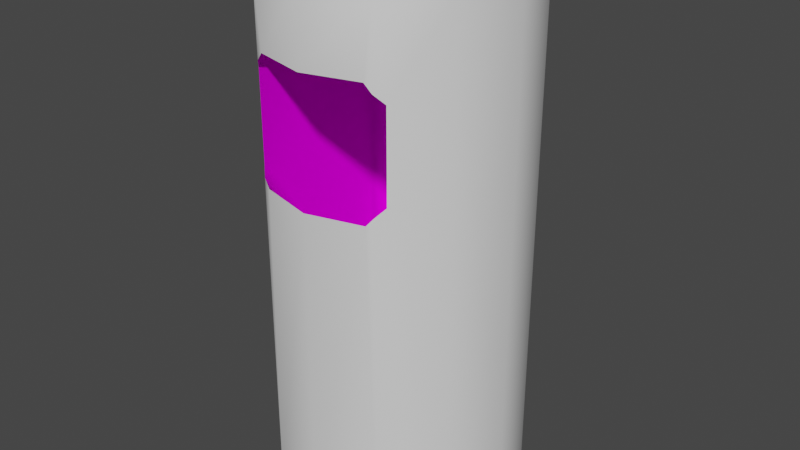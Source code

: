 # Source: VS_ashtray.blend  (saved by Blender 2.93.20; exported with 4.5.12 LTS)
import bpy
from mathutils import Matrix  # noqa: F401  (used for matrix-valued properties, if any)

bpy.ops.wm.read_factory_settings(use_empty=True)
scene = bpy.context.scene
scene.name = 'Scene'

# ---- images (referenced by path relative to the original .blend; pixels are not part of the script)
import os
ASSET_DIR = os.environ.get("B2B_ASSET_DIR", "")  # directory of the original .blend (textures are referenced by path, not embedded)
HERE = os.path.dirname(os.path.abspath(__file__))  # packed textures are extracted next to this script under _unpacked/

def load_image(name, relpath, width, height, colorspace="sRGB"):
    """Load a texture the original file referenced (path relative to the .blend, or extracted next to this script)."""
    p = next((c for c in (os.path.join(HERE, relpath), os.path.join(ASSET_DIR, relpath)) if relpath and os.path.exists(c)), "")
    if p:
        img = bpy.data.images.load(p, check_existing=True)
        img.name = name
    else:  # same state as the original file: an image datablock whose file is absent (Cycles renders it pink)
        img = bpy.data.images.new(name, width, height)
        img.source = "FILE"
        img.filepath = "//" + (relpath or name)
    img.colorspace_settings.name = colorspace
    return img
img_vsbuttcan_tiff = load_image('VSbuttcan.TIFF', 'VSbuttcan.TIFF', 1024, 1024, 'sRGB')
img_vsashtrayblackmap_tiff = load_image('VSashtrayblackmap.TIFF', 'VSashtrayblackmap.TIFF', 1024, 1024, 'sRGB')

# ---- materials (node trees are filled in below, after node groups)
mat_vsashtraychrome = bpy.data.materials.new('VSashtraychrome')
mat_vsashtraychrome.use_transparent_shadow = False
mat_vsashtraychrome.roughness = 0.9623
mat_vsashtraychrome.specular_intensity = 0.0
mat_vslashtrayfill = bpy.data.materials.new('VSLashtrayfill')
mat_vslashtrayfill.use_transparent_shadow = False
mat_vslashtrayfill.roughness = 0.9623
mat_vslashtrayfill.specular_intensity = 0.0
mat_vsashtrayblackplastik = bpy.data.materials.new('VSashtrayblackplastik')
mat_vsashtrayblackplastik.use_transparent_shadow = False
mat_vsashtrayblackplastik.roughness = 0.9623
mat_vsashtrayblackplastik.specular_intensity = 0.0

# ---- node groups
ng_auto_smooth = bpy.data.node_groups.new('Auto Smooth', 'GeometryNodeTree')
_s = ng_auto_smooth.interface.new_socket(name='Geometry', in_out='OUTPUT', socket_type='NodeSocketGeometry')
_s = ng_auto_smooth.interface.new_socket(name='Geometry', in_out='INPUT', socket_type='NodeSocketGeometry')
_s = ng_auto_smooth.interface.new_socket(name='Angle', in_out='INPUT', socket_type='NodeSocketFloat')
_s.subtype = 'ANGLE'
_s.min_value = 0.0
_s.max_value = 3.142
ng_auto_smooth.is_modifier = True
_N = ng_auto_smooth.nodes; _L = ng_auto_smooth.links
n0 = _N.new('NodeGroupOutput'); n0.name = 'Group Output'; n0.location = (480, -100)
n1 = _N.new('NodeGroupInput'); n1.name = 'Group Input'; n1.location = (-420, -300)
n2 = _N.new('NodeGroupInput'); n2.name = 'Group Input.001'; n2.location = (-60, -100)
n3 = _N.new('GeometryNodeSetShadeSmooth'); n3.name = 'Set Shade Smooth'; n3.location = (120, -100)
n3.domain = 'EDGE'
n4 = _N.new('GeometryNodeSetShadeSmooth'); n4.name = 'Set Shade Smooth.001'; n4.location = (300, -100)
n5 = _N.new('GeometryNodeInputMeshEdgeAngle'); n5.name = 'Edge Angle'; n5.location = (-420, -220)
n6 = _N.new('GeometryNodeInputEdgeSmooth'); n6.name = 'Is Edge Smooth'; n6.location = (-60, -160)
n7 = _N.new('GeometryNodeInputShadeSmooth'); n7.name = 'Is Face Smooth'; n7.location = (-240, -340)
n8 = _N.new('FunctionNodeBooleanMath'); n8.name = 'Boolean Math'; n8.location = (-60, -220)
n9 = _N.new('FunctionNodeCompare'); n9.name = 'Compare'; n9.location = (-240, -180)
n9.operation = 'LESS_EQUAL'
_L.new(n5.outputs[0], n9.inputs[0])
_L.new(n4.outputs[0], n0.inputs[0])
_L.new(n1.outputs[1], n9.inputs[1])
_L.new(n9.outputs[0], n8.inputs[0])
_L.new(n7.outputs[0], n8.inputs[1])
_L.new(n2.outputs[0], n3.inputs[0])
_L.new(n6.outputs[0], n3.inputs[1])
_L.new(n3.outputs[0], n4.inputs[0])
_L.new(n8.outputs[0], n3.inputs[2])
n0.is_active_output = True

# ---- material node trees
mat_vsashtraychrome.use_nodes = True; mat_vsashtraychrome.node_tree.nodes.clear()
_N = mat_vsashtraychrome.node_tree.nodes; _L = mat_vsashtraychrome.node_tree.links
n0 = _N.new('ShaderNodeBsdfPrincipled'); n0.name = 'Principled BSDF'; n0.location = (10, 300)
n0.distribution = 'GGX'
n0.subsurface_method = 'BURLEY'
n0.inputs[2].default_value = 0.9623
n0.inputs[3].default_value = 1.45
n0.inputs[13].default_value = 0.0
n0.inputs[27].default_value = (0.0, 0.0, 0.0, 1.0)
n0.inputs[28].default_value = 1.0
n1 = _N.new('ShaderNodeOutputMaterial'); n1.name = 'Material Output'; n1.location = (300, 300)
_L.new(n0.outputs[0], n1.inputs[0])
n1.is_active_output = True
mat_vslashtrayfill.use_nodes = True; mat_vslashtrayfill.node_tree.nodes.clear()
_N = mat_vslashtrayfill.node_tree.nodes; _L = mat_vslashtrayfill.node_tree.links
n0 = _N.new('ShaderNodeBsdfPrincipled'); n0.name = 'Principled BSDF'; n0.location = (10, 300)
n0.distribution = 'GGX'
n0.subsurface_method = 'BURLEY'
n0.inputs[2].default_value = 0.9623
n0.inputs[3].default_value = 1.45
n0.inputs[13].default_value = 0.0
n0.inputs[27].default_value = (0.0, 0.0, 0.0, 1.0)
n0.inputs[28].default_value = 1.0
n1 = _N.new('ShaderNodeOutputMaterial'); n1.name = 'Material Output'; n1.location = (300, 300)
n2 = _N.new('ShaderNodeTexImage'); n2.name = 'Image Texture'; n2.location = (-300, 600)
n2.image = img_vsbuttcan_tiff
_L.new(n0.outputs[0], n1.inputs[0])
_L.new(n2.outputs[0], n0.inputs[0])
n1.is_active_output = True
mat_vsashtrayblackplastik.use_nodes = True; mat_vsashtrayblackplastik.node_tree.nodes.clear()
_N = mat_vsashtrayblackplastik.node_tree.nodes; _L = mat_vsashtrayblackplastik.node_tree.links
n0 = _N.new('ShaderNodeBsdfPrincipled'); n0.name = 'Principled BSDF'; n0.location = (10, 300)
n0.distribution = 'GGX'
n0.subsurface_method = 'BURLEY'
n0.inputs[2].default_value = 0.9623
n0.inputs[3].default_value = 1.45
n0.inputs[13].default_value = 0.0
n0.inputs[27].default_value = (0.0, 0.0, 0.0, 1.0)
n0.inputs[28].default_value = 1.0
n1 = _N.new('ShaderNodeOutputMaterial'); n1.name = 'Material Output'; n1.location = (300, 300)
n2 = _N.new('ShaderNodeTexImage'); n2.name = 'Image Texture'; n2.location = (-300, 600)
n2.image = img_vsashtrayblackmap_tiff
_L.new(n0.outputs[0], n1.inputs[0])
_L.new(n2.outputs[0], n0.inputs[0])
n1.is_active_output = True

# ---- world
world_world = bpy.data.worlds.new('World'); scene.world = world_world
world_world.use_nodes = True; world_world.node_tree.nodes.clear()
_N = world_world.node_tree.nodes; _L = world_world.node_tree.links
n0 = _N.new('ShaderNodeOutputWorld'); n0.name = 'World Output'; n0.location = (300, 300)
n1 = _N.new('ShaderNodeBackground'); n1.name = 'Background'; n1.location = (10, 300)
n1.inputs[0].default_value = (0.05088, 0.05088, 0.05088, 1.0)
_L.new(n1.outputs[0], n0.inputs[0])
n0.is_active_output = True
world_world.color = (0.05088, 0.05088, 0.05088)
world_world.use_sun_shadow = False
world_world.sun_shadow_jitter_overblur = 0.0

# ---- meshes
me_vs_ashtray = bpy.data.meshes.new('VS_ashtray')
me_vs_ashtray.from_pydata([(0.1773, -0.4831, 0.001439), (0.1533, 0.2374, 0.09116), (-0.1815, -0.4831, 0.001439), (-0.1815, 0.2374, 0.001439), (-0.1575, 0.2374, -0.08828), (-0.1575, -0.4831, 0.09116), (0.1533, -0.4831, 0.09116), (-0.002104, -0.4831, 0.1809), (-0.002104, -0.03664, 0.1809), (-0.08196, -0.03664, 0.1595), (-0.002104, -0.4831, -0.178), (0.1604, -0.5031, 0.001439), (0.08761, 0.2374, 0.1568), (-0.1031, 0.1147, 0.1456), (-0.1575, 0.2374, 0.09116), (-0.1429, 0.2574, -0.07982), (0.07749, -0.03664, 0.1595), (0.08761, -0.4831, 0.1568), (-0.002104, -0.5031, 0.164), (0.07916, -0.5031, 0.1422), (0.1386, 0.2574, 0.0827), (0.1533, 0.2374, -0.08828), (-0.05732, 0.234, 0.03308), (-0.09182, 0.128, 0.1568), (-0.09182, -0.4831, 0.1568), (-0.1575, -0.4831, -0.08828), (0.05266, 0.234, -0.03042), (0.1386, 0.2574, -0.07982), (-0.06595, 0.234, 0.001295), (-0.002104, 0.2574, 0.164), (-0.08336, 0.2574, -0.1393), (0.06109, 0.234, 0.001295), (-0.1428, 0.2574, 0.0827), (0.1386, -0.5031, -0.07982), (0.08761, -0.4831, -0.154), (-0.002104, -0.5031, 0.001439), (-0.002104, -0.5031, -0.1611), (-0.1428, -0.5031, 0.0827), (-0.09182, 0.2374, 0.1568), (-0.002104, 0.2374, 0.1809), (0.1773, 0.2374, 0.001439), (0.1386, -0.5031, 0.0827), (-0.08336, -0.5031, 0.1422), (0.08761, 0.1277, 0.1568), (0.08761, 0.2374, -0.154), (-0.002104, 0.2374, -0.178), (-0.1646, 0.2574, 0.001439), (-0.09182, 0.2374, -0.154), (-0.002104, 0.2574, -0.1611), (-0.1646, -0.5031, 0.001439), (-0.09182, -0.4831, -0.154), (-0.1429, -0.5031, -0.07982), (0.1533, -0.4831, -0.08828), (0.07916, -0.5031, -0.1393), (0.08761, -0.02468, 0.1568), (-0.08336, 0.2574, 0.1422), (-0.03414, 0.234, -0.05391), (0.07916, 0.2574, -0.1393), (0.1604, 0.2574, 0.001439), (0.05258, 0.234, 0.03297), (0.07916, 0.2574, 0.1422), (-0.08336, -0.5031, -0.1393), (0.0564, 0.1865, -0.1008), (-0.002432, 0.1865, 0.1188), (-0.08196, 0.1397, 0.1595), (0.0295, 0.234, -0.05373), (0.1267, -0.3383, -0.08952), (0.09864, -0.01165, 0.1458), (0.09864, 0.1147, 0.1458), (-0.1043, 0.1865, 0.05999), (-0.002432, 0.1865, -0.1165), (-0.1201, 0.1865, 0.001152), (-0.034, 0.234, 0.05625), (0.09947, 0.1865, 0.05999), (-0.1311, 0.06173, -0.08952), (0.09966, -0.3383, -0.1107), (0.09966, -0.4175, -0.08952), (-0.002104, 0.1397, 0.1809), (-0.1041, -0.3383, -0.1107), (-0.1041, 0.06173, -0.1107), (-0.1311, -0.3383, -0.08952), (0.0294, 0.234, 0.05614), (-0.05748, 0.234, -0.03058), (0.09966, 0.06173, -0.1107), (0.09966, 0.1409, -0.08952), (0.1267, 0.06173, -0.08952), (-0.1041, -0.4175, -0.08952), (-0.1031, -0.01165, 0.1456), (0.09947, 0.1865, -0.05768), (0.1152, 0.1865, 0.001152), (-0.1043, 0.1865, -0.05768), (-0.06127, 0.1865, -0.1008), (-0.06127, 0.1865, 0.1031), (-0.002268, 0.234, -0.06236), (-0.002268, 0.234, 0.06466), (0.0564, 0.1865, 0.1031), (0.07749, 0.1397, 0.1595), (-0.09182, -0.02499, 0.1568), (-0.1041, 0.1409, -0.08952)], [], [(80, 78, 79, 74), (40, 0, 52, 21), (5, 14, 3, 2), (57, 65, 26, 27), (16, 8, 7, 17), (50, 47, 45, 10), (32, 22, 28, 46), (41, 35, 11), (78, 75, 83, 79), (68, 6, 1), (15, 4, 3, 46), (13, 14, 5), (77, 96, 12, 39), (30, 56, 93, 48), (39, 38, 64, 77), (18, 35, 19), (59, 81, 60, 20), (31, 58, 27, 26), (4, 25, 2, 3), (33, 35, 53), (68, 67, 6), (24, 97, 87, 5), (15, 82, 56, 30), (74, 98, 13, 87), (37, 35, 42), (86, 76, 75, 78), (48, 93, 65, 57), (55, 72, 22, 32), (49, 35, 37), (87, 13, 5), (67, 54, 17, 6), (60, 81, 94, 29), (1, 20, 60, 12), (72, 55, 29, 94), (13, 23, 38, 14), (33, 52, 0, 11), (62, 91, 71, 95), (47, 50, 25, 4), (28, 82, 15, 46), (11, 35, 33), (51, 35, 49), (53, 35, 36), (53, 34, 52, 33), (2, 49, 37, 5), (17, 19, 41, 6), (11, 0, 6, 41), (4, 15, 30, 47), (21, 27, 58, 40), (14, 32, 46, 3), (51, 25, 50, 61), (39, 29, 55, 38), (19, 35, 41), (42, 35, 18), (29, 39, 12, 60), (32, 14, 38, 55), (47, 30, 48, 45), (34, 53, 36, 10), (27, 21, 44, 57), (45, 48, 57, 44), (40, 58, 20, 1), (19, 17, 7, 18), (25, 51, 49, 2), (24, 42, 18, 7), (61, 50, 10, 36), (5, 37, 42, 24), (82, 90, 91, 56), (12, 96, 43), (16, 17, 54), (97, 24, 9), (38, 23, 64), (61, 35, 51), (36, 35, 61), (12, 43, 68, 1), (95, 73, 89), (62, 95, 89), (71, 92, 95), (62, 89, 88), (92, 63, 95), (62, 70, 91), (91, 90, 71), (71, 69, 92), (58, 31, 59, 20), (8, 76, 86, 9), (68, 85, 66), (87, 80, 74), (84, 98, 79, 83), (94, 81, 95, 63), (66, 67, 68), (98, 84, 77, 64), (81, 59, 73, 95), (73, 59, 31, 89), (23, 13, 98), (43, 96, 84, 85), (70, 93, 56, 91), (88, 26, 65, 62), (63, 92, 72, 94), (93, 70, 62, 65), (71, 28, 22, 69), (8, 16, 76), (34, 44, 21, 52), (44, 34, 10, 45), (54, 66, 76), (77, 84, 96), (87, 86, 80), (71, 90, 82, 28), (24, 7, 8, 9), (84, 83, 85), (78, 80, 86), (75, 66, 85, 83), (66, 75, 76), (98, 74, 79), (43, 85, 68), (87, 97, 86), (54, 67, 66), (26, 88, 89, 31), (92, 69, 22, 72), (16, 54, 76), (97, 9, 86), (23, 98, 64), (0, 40, 1, 6)])
me_vs_ashtray.polygons.foreach_set('use_smooth', [True] * 120)
me_vs_ashtray.polygons.foreach_set('material_index', [2, 0, 0, 0, 0, 0, 0, 0, 2, 0, 0, 0, 0, 0, 0, 0, 0, 0, 0, 0, 0, 0, 0, 2, 0, 2, 0, 0, 0, 0, 0, 0, 0, 0, 0, 0, 1, 0, 0, 0, 0, 0, 0, 0, 0, 0, 0, 0, 0, 0, 0, 0, 0, 0, 0, 0, 0, 0, 0, 0, 0, 0, 0, 0, 0, 2, 0, 0, 0, 0, 0, 0, 0, 1, 1, 1, 1, 1, 1, 1, 1, 0, 2, 2, 2, 2, 2, 2, 2, 2, 2, 2, 2, 2, 2, 2, 2, 2, 2, 0, 0, 2, 2, 2, 2, 0, 2, 2, 2, 2, 2, 2, 2, 2, 2, 2, 2, 2, 2, 0])
_uv = me_vs_ashtray.uv_layers.new(name='UVMap')
_uv.uv.foreach_set('vector', [0.000488, 0.1421, 0.1052, 0.1421, 0.1052, 0.8579, 0.000488, 0.8579, 0.75, 0.9732, 0.75, 0.02679, 0.8333, 0.02679, 0.8333, 0.9732, 0.3333, 0.02679, 0.3333, 0.9732, 0.25, 0.9732, 0.25, 0.02679, 0.1082, 0.7262, 0.3464, 0.588, 0.4113, 0.6525, 0.2738, 0.8918, 0.5742, 0.6133, 0.5, 0.6133, 0.5, 0.02679, 0.5833, 0.02679, 0.08331, 0.02679, 0.08331, 0.9732, 0.0, 0.9732, 0.0, 0.02679, 0.7262, 0.1082, 0.5881, 0.3463, 0.4996, 0.3223, 0.5, 0.04761, 0.7262, 0.8918, 0.5, 0.5, 0.5, 0.9524, 0.1052, 0.1421, 0.8948, 0.1421, 0.8948, 0.8579, 0.1052, 0.8579, 0.597, 0.8121, 0.6667, 0.02679, 0.6667, 0.9732, 0.1667, 0.9995, 0.1667, 0.9732, 0.25, 0.9732, 0.25, 0.9995, 0.4027, 0.8121, 0.3333, 0.9732, 0.3333, 0.02679, 0.5, 0.8449, 0.5742, 0.8449, 0.5833, 0.9732, 0.5, 0.9732, 0.1082, 0.2738, 0.3459, 0.4108, 0.3224, 0.4996, 0.04761, 0.5, 0.5, 0.9732, 0.4167, 0.9732, 0.4255, 0.8449, 0.5, 0.8449, 0.9524, 0.5, 0.5, 0.5, 0.8918, 0.7262, 0.5878, 0.6522, 0.6523, 0.5877, 0.8918, 0.7262, 0.7262, 0.8918, 0.4996, 0.6759, 0.5, 0.9524, 0.2738, 0.8918, 0.4113, 0.6525, 0.1667, 0.9732, 0.1667, 0.02679, 0.25, 0.02679, 0.25, 0.9732, 0.2738, 0.8918, 0.5, 0.5, 0.1082, 0.7262, 0.597, 0.8121, 0.597, 0.6461, 0.6667, 0.02679, 0.4167, 0.02679, 0.4167, 0.6286, 0.4027, 0.6461, 0.3333, 0.02679, 0.2738, 0.1082, 0.4108, 0.3458, 0.3459, 0.4108, 0.1082, 0.2738, 0.9271, 0.8579, 0.9271, 0.9995, 0.1215, 0.9526, 0.1215, 0.7266, 0.7262, 0.1082, 0.5, 0.5, 0.8918, 0.2738, 0.1052, 0.000488, 0.8948, 0.000488, 0.8948, 0.1421, 0.1052, 0.1421, 0.04761, 0.5, 0.3224, 0.4996, 0.3464, 0.588, 0.1082, 0.7262, 0.8918, 0.2738, 0.6526, 0.4112, 0.5881, 0.3463, 0.7262, 0.1082, 0.5, 0.04761, 0.5, 0.5, 0.7262, 0.1082, 0.4027, 0.6461, 0.4027, 0.8121, 0.3333, 0.02679, 0.597, 0.6461, 0.5833, 0.629, 0.5833, 0.02679, 0.6667, 0.02679, 0.8918, 0.7262, 0.6523, 0.5877, 0.676, 0.4996, 0.9524, 0.5, 0.6667, 0.9732, 0.6667, 0.9995, 0.5833, 0.9995, 0.5833, 0.9732, 0.6526, 0.4112, 0.8918, 0.2738, 0.9524, 0.5, 0.676, 0.4996, 0.4027, 0.8121, 0.4167, 0.8296, 0.4167, 0.9732, 0.3333, 0.9732, 0.8333, 0.000488, 0.8333, 0.02679, 0.75, 0.02679, 0.75, 0.000488, 0.2502, 0.06744, 0.7498, 0.06744, 0.9995, 0.5, 0.2502, 0.9326, 0.08331, 0.9732, 0.08331, 0.02679, 0.1667, 0.02679, 0.1667, 0.9732, 0.4996, 0.3223, 0.4108, 0.3458, 0.2738, 0.1082, 0.5, 0.04761, 0.5, 0.9524, 0.5, 0.5, 0.2738, 0.8918, 0.2738, 0.1082, 0.5, 0.5, 0.5, 0.04761, 0.1082, 0.7262, 0.5, 0.5, 0.04761, 0.5, 0.9167, 0.000488, 0.9167, 0.02679, 0.8333, 0.02679, 0.8333, 0.000488, 0.25, 0.02679, 0.25, 0.000488, 0.3333, 0.000488, 0.3333, 0.02679, 0.5833, 0.02679, 0.5833, 0.000488, 0.6667, 0.000488, 0.6667, 0.02679, 0.75, 0.000488, 0.75, 0.02679, 0.6667, 0.02679, 0.6667, 0.000488, 0.1667, 0.9732, 0.1667, 0.9995, 0.08331, 0.9995, 0.08331, 0.9732, 0.8333, 0.9732, 0.8333, 0.9995, 0.75, 0.9995, 0.75, 0.9732, 0.3333, 0.9732, 0.3333, 0.9995, 0.25, 0.9995, 0.25, 0.9732, 0.1667, 0.000488, 0.1667, 0.02679, 0.08331, 0.02679, 0.08331, 0.000488, 0.5, 0.9732, 0.5, 0.9995, 0.4167, 0.9995, 0.4167, 0.9732, 0.8918, 0.7262, 0.5, 0.5, 0.7262, 0.8918, 0.8918, 0.2738, 0.5, 0.5, 0.9524, 0.5, 0.5, 0.9995, 0.5, 0.9732, 0.5833, 0.9732, 0.5833, 0.9995, 0.3333, 0.9995, 0.3333, 0.9732, 0.4167, 0.9732, 0.4167, 0.9995, 0.08331, 0.9732, 0.08331, 0.9995, 0.0, 0.9995, 0.0, 0.9732, -0.08331, 0.02679, -0.08331, 0.000488, 0.0, 0.000488, 0.0, 0.02679, 0.8333, 0.9995, 0.8333, 0.9732, 0.9167, 0.9732, 0.9167, 0.9995, 0.0, 0.9732, 0.0, 0.9995, -0.08331, 0.9995, -0.08331, 0.9732, 0.75, 0.9732, 0.75, 0.9995, 0.6667, 0.9995, 0.6667, 0.9732, 0.5833, 0.000488, 0.5833, 0.02679, 0.5, 0.02679, 0.5, 0.000488, 0.1667, 0.02679, 0.1667, 0.000488, 0.25, 0.000488, 0.25, 0.02679, 0.4167, 0.02679, 0.4167, 0.000488, 0.5, 0.000488, 0.5, 0.02679, 0.08331, 0.000488, 0.08331, 0.02679, 0.0, 0.02679, 0.0, 0.000488, 0.3333, 0.02679, 0.3333, 0.000488, 0.4167, 0.000488, 0.4167, 0.02679, 0.6347, 0.7337, 0.7498, 0.9326, 0.9326, 0.7498, 0.7337, 0.6346, 0.5833, 0.9732, 0.5742, 0.8449, 0.5833, 0.8292, 0.5742, 0.6133, 0.5833, 0.02679, 0.5833, 0.629, 0.4167, 0.6286, 0.4167, 0.02679, 0.4255, 0.6133, 0.4167, 0.9732, 0.4167, 0.8296, 0.4255, 0.8449, 0.1082, 0.2738, 0.5, 0.5, 0.2738, 0.1082, 0.04761, 0.5, 0.5, 0.5, 0.1082, 0.2738, 0.5833, 0.9732, 0.5833, 0.8292, 0.597, 0.8121, 0.6667, 0.9732, 0.2502, 0.9326, 0.06744, 0.7498, 0.000488, 0.5, 0.2502, 0.06744, 0.2502, 0.9326, 0.000488, 0.5, 0.9995, 0.5, 0.7498, 0.9326, 0.2502, 0.9326, 0.2502, 0.06744, 0.000488, 0.5, 0.06744, 0.2502, 0.7498, 0.9326, 0.5, 0.9995, 0.2502, 0.9326, 0.2502, 0.06744, 0.5, 0.000488, 0.7498, 0.06744, 0.7498, 0.06744, 0.9326, 0.2502, 0.9995, 0.5, 0.9995, 0.5, 0.9326, 0.7498, 0.7498, 0.9326, 0.5, 0.9524, 0.4996, 0.6759, 0.5878, 0.6522, 0.7262, 0.8918, 0.4995, 0.6819, 0.1052, 0.000488, 0.8948, 0.000488, 0.809, 0.6819, 0.8793, 0.9526, 0.07294, 0.8579, 0.07294, 0.1421, 0.1215, 0.7266, 0.9271, 0.1421, 0.9271, 0.8579, 0.8948, 0.9995, 0.1052, 0.9995, 0.1052, 0.8579, 0.8948, 0.8579, 0.2304, 0.4993, 0.2665, 0.3649, 0.06744, 0.2502, 0.000488, 0.5, 0.07294, 0.1421, 0.8793, 0.7266, 0.8793, 0.9526, 0.1052, 0.07294, 0.8948, 0.07294, 0.5005, 0.9995, 0.191, 0.9261, 0.2665, 0.3649, 0.3649, 0.2665, 0.2502, 0.06744, 0.06744, 0.2502, 0.2502, 0.06744, 0.3649, 0.2665, 0.4994, 0.2303, 0.5, 0.000488, 0.08289, 0.9765, 0.1215, 0.9526, 0.9271, 0.9995, 0.9171, 0.976, 0.9264, 0.9974, 0.07294, 0.9995, 0.07294, 0.8579, 0.9995, 0.5, 0.7696, 0.4993, 0.7337, 0.6346, 0.9326, 0.7498, 0.7498, 0.06744, 0.634, 0.2661, 0.733, 0.3644, 0.9326, 0.2502, 0.000488, 0.5, 0.06744, 0.7498, 0.2661, 0.634, 0.2304, 0.4993, 0.7696, 0.4993, 0.9995, 0.5, 0.9326, 0.2502, 0.733, 0.3644, 0.5, 0.9995, 0.4994, 0.7697, 0.3644, 0.733, 0.2502, 0.9326, 0.4995, 0.6819, 0.191, 0.6819, 0.1052, 0.000488, 0.9167, 0.02679, 0.9167, 0.9732, 0.8333, 0.9732, 0.8333, 0.02679, -0.08331, 0.9732, -0.08331, 0.02679, 0.0, 0.02679, 0.0, 0.9732, 0.9171, 0.7033, 0.07294, 0.1421, 0.07294, 0.000488, 0.5005, 0.9995, 0.8948, 0.07294, 0.809, 0.9264, 0.1215, 0.7266, 0.9271, 0.000488, 0.9271, 0.1421, 0.5, 0.9995, 0.7498, 0.9326, 0.6347, 0.7337, 0.4994, 0.7697, 0.4167, 0.02679, 0.5, 0.02679, 0.5, 0.6133, 0.4255, 0.6133, 0.8948, 0.9995, 0.8948, 0.8579, 0.9995, 0.8579, 0.1052, 0.1421, 0.000488, 0.1421, 0.1052, 0.000488, 0.8948, 0.1421, 0.9995, 0.1421, 0.9995, 0.8579, 0.8948, 0.8579, 0.9995, 0.1421, 0.8948, 0.1421, 0.8948, 0.000488, 0.1052, 0.9995, 0.000488, 0.8579, 0.1052, 0.8579, 0.9171, 0.976, 0.07294, 0.8579, 0.8793, 0.9526, 0.1215, 0.7266, 0.08289, 0.7028, 0.9271, 0.000488, 0.9171, 0.7033, 0.8793, 0.7266, 0.07294, 0.1421, 0.634, 0.2661, 0.7498, 0.06744, 0.5, 0.000488, 0.4994, 0.2303, 0.06744, 0.7498, 0.2502, 0.9326, 0.3644, 0.733, 0.2661, 0.634, 0.9264, 0.6819, 0.9171, 0.7033, 0.07294, 0.000488, 0.08289, 0.7028, 0.07385, 0.6819, 0.9271, 0.000488, 0.08289, 0.9765, 0.9271, 0.9995, 0.07385, 0.9974, 0.75, 0.02679, 0.75, 0.9732, 0.6667, 0.9732, 0.6667, 0.02679])
me_vs_ashtray.materials.append(mat_vsashtraychrome)
me_vs_ashtray.materials.append(mat_vslashtrayfill)
me_vs_ashtray.materials.append(mat_vsashtrayblackplastik)
me_vs_ashtray.use_remesh_fix_poles = True
me_vs_ashtray.use_remesh_preserve_attributes = False
me_vs_ashtray.update()

# ---- objects
ob_vs_ashtray = bpy.data.objects.new('VS_ashtray', me_vs_ashtray)

# ---- transforms, parenting, visibility, modifiers, constraints
ob_vs_ashtray.location = (-0.002104, -0.001439, 0.5036)
ob_vs_ashtray.rotation_euler = (1.571, 0.0, 0.0)
_m = ob_vs_ashtray.modifiers.new('Auto Smooth', 'NODES')
_m.node_group = ng_auto_smooth
_gi = [s.identifier for s in ng_auto_smooth.interface.items_tree if s.item_type == 'SOCKET' and s.in_out == 'INPUT']
_m[_gi[1]] = 1.047  # Angle
_m = ob_vs_ashtray.modifiers.new('WeightedNormal', 'WEIGHTED_NORMAL')
_m.keep_sharp = True

# ---- collection membership
scene.collection.objects.link(ob_vs_ashtray)

# ---- scene / render settings (as saved in the file)
scene.frame_start = 1; scene.frame_end = 250; scene.frame_set(1)
scene.render.engine = 'BLENDER_EEVEE_NEXT'
scene.cycles.use_denoising = False
scene.cycles.samples = 128
scene.cycles.sampling_pattern = 'TABULATED_SOBOL'
scene.cycles.use_adaptive_sampling = False
scene.cycles.use_light_tree = False
scene.view_settings.view_transform = 'Filmic'
bpy.context.view_layer.update()

# ---- added for rendering (the .blend has no active camera and no usable light): camera, sun
cam_auto = bpy.data.cameras.new('AutoCamera')
cam_auto.lens = 50.0
cam_auto.sensor_width = 36.0
cam_auto.clip_end = 1000.0
ob_auto_camera = bpy.data.objects.new('AutoCamera', cam_auto)
scene.collection.objects.link(ob_auto_camera)
ob_auto_camera.location = (0.8417, -1.01797, 1.05746)
ob_auto_camera.rotation_euler = (1.09748, -7.21219e-08, 0.694738)
scene.camera = ob_auto_camera
light_auto_sun = bpy.data.lights.new('AutoSun', 'SUN')
light_auto_sun.energy = 3.0
light_auto_sun.angle = 0.0523599
ob_auto_sun = bpy.data.objects.new('AutoSun', light_auto_sun)
scene.collection.objects.link(ob_auto_sun)
ob_auto_sun.rotation_euler = (0.872665, 0.174533, 0.523599)
bpy.context.view_layer.update()
